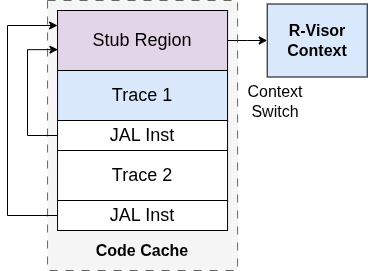

The diagram above was exported from draw.io. Its source (the exported page's mxGraphModel, read from the mxfile embedded in the PNG):
<mxGraphModel dx="2470" dy="830" grid="1" gridSize="10" guides="1" tooltips="1" connect="1" arrows="1" fold="1" page="1" pageScale="1" pageWidth="850" pageHeight="1100" math="0" shadow="0">
  <root>
    <mxCell id="0" />
    <mxCell id="1" parent="0" />
    <mxCell id="2" value="" style="rounded=0;whiteSpace=wrap;html=1;dashed=1;dashPattern=8 8;fillColor=#f5f5f5;fontColor=#333333;strokeColor=#666666;" vertex="1" parent="1">
      <mxGeometry x="1950.0500000000002" y="2750" width="190" height="270" as="geometry" />
    </mxCell>
    <mxCell id="3" value="&lt;span style=&quot;color: rgb(0, 0, 0); font-family: Helvetica; font-size: 18px; font-style: normal; font-variant-ligatures: normal; font-variant-caps: normal; font-weight: 400; letter-spacing: normal; orphans: 2; text-align: center; text-indent: 0px; text-transform: none; widows: 2; word-spacing: 0px; -webkit-text-stroke-width: 0px; white-space: normal; text-decoration-thickness: initial; text-decoration-style: initial; text-decoration-color: initial; float: none; display: inline !important;&quot;&gt;JAL Inst&lt;/span&gt;" style="rounded=0;whiteSpace=wrap;html=1;labelBackgroundColor=none;strokeColor=default;fontSize=18;" vertex="1" parent="1">
      <mxGeometry x="1960.0500000000002" y="2870" width="170" height="30" as="geometry" />
    </mxCell>
    <mxCell id="4" value="" style="edgeStyle=orthogonalEdgeStyle;rounded=0;orthogonalLoop=1;jettySize=auto;html=1;" edge="1" source="5" target="9" parent="1">
      <mxGeometry relative="1" as="geometry" />
    </mxCell>
    <mxCell id="5" value="Stub Region" style="rounded=0;whiteSpace=wrap;html=1;fillColor=#e1d5e7;strokeColor=default;fontSize=18;" vertex="1" parent="1">
      <mxGeometry x="1960.0500000000002" y="2760" width="170" height="60" as="geometry" />
    </mxCell>
    <mxCell id="6" value="&lt;font style=&quot;font-size: 18px;&quot;&gt;Trace 1&lt;/font&gt;" style="rounded=0;whiteSpace=wrap;html=1;fillColor=#dae8fc;strokeColor=default;fontSize=18;" vertex="1" parent="1">
      <mxGeometry x="1960.0500000000002" y="2820" width="170" height="50" as="geometry" />
    </mxCell>
    <mxCell id="7" value="&lt;b&gt;Code Cache&lt;/b&gt;" style="text;html=1;align=center;verticalAlign=middle;whiteSpace=wrap;rounded=0;fontSize=16;" vertex="1" parent="1">
      <mxGeometry x="1986.3000000000002" y="2985" width="117.5" height="30" as="geometry" />
    </mxCell>
    <mxCell id="8" value="&lt;font style=&quot;font-size: 18px;&quot;&gt;Trace 2&lt;/font&gt;" style="rounded=0;whiteSpace=wrap;html=1;strokeColor=default;fontSize=18;" vertex="1" parent="1">
      <mxGeometry x="1960.0500000000002" y="2900" width="170" height="50" as="geometry" />
    </mxCell>
    <mxCell id="9" value="&lt;font style=&quot;font-size: 16px;&quot;&gt;&lt;b&gt;R-Visor Context&lt;/b&gt;&lt;/font&gt;" style="rounded=0;whiteSpace=wrap;html=1;fillColor=#dae8fc;strokeColor=default;" vertex="1" parent="1">
      <mxGeometry x="2169.71" y="2753.5" width="100" height="73" as="geometry" />
    </mxCell>
    <mxCell id="10" style="edgeStyle=orthogonalEdgeStyle;rounded=0;orthogonalLoop=1;jettySize=auto;html=1;entryX=0;entryY=0.25;entryDx=0;entryDy=0;" edge="1" source="11" target="5" parent="1">
      <mxGeometry relative="1" as="geometry">
        <Array as="points">
          <mxPoint x="1910.0500000000002" y="2965" />
          <mxPoint x="1910.0500000000002" y="2775" />
        </Array>
      </mxGeometry>
    </mxCell>
    <mxCell id="11" value="&lt;span style=&quot;color: rgb(0, 0, 0); font-family: Helvetica; font-size: 18px; font-style: normal; font-variant-ligatures: normal; font-variant-caps: normal; font-weight: 400; letter-spacing: normal; orphans: 2; text-align: center; text-indent: 0px; text-transform: none; widows: 2; word-spacing: 0px; -webkit-text-stroke-width: 0px; white-space: normal; text-decoration-thickness: initial; text-decoration-style: initial; text-decoration-color: initial; float: none; display: inline !important;&quot;&gt;JAL Inst&lt;/span&gt;" style="rounded=0;whiteSpace=wrap;html=1;labelBackgroundColor=none;strokeColor=default;fontSize=18;" vertex="1" parent="1">
      <mxGeometry x="1960.0500000000002" y="2950" width="170" height="30" as="geometry" />
    </mxCell>
    <mxCell id="12" style="edgeStyle=orthogonalEdgeStyle;rounded=0;orthogonalLoop=1;jettySize=auto;html=1;entryX=0.002;entryY=0.652;entryDx=0;entryDy=0;entryPerimeter=0;" edge="1" source="3" target="5" parent="1">
      <mxGeometry relative="1" as="geometry">
        <Array as="points">
          <mxPoint x="1930.0500000000002" y="2885" />
          <mxPoint x="1930.0500000000002" y="2799" />
        </Array>
      </mxGeometry>
    </mxCell>
    <mxCell id="13" value="&lt;font style=&quot;font-size: 16px;&quot;&gt;Context Switch&lt;/font&gt;" style="text;html=1;align=center;verticalAlign=middle;whiteSpace=wrap;rounded=0;fontSize=16;" vertex="1" parent="1">
      <mxGeometry x="2148.05" y="2836" width="60" height="30" as="geometry" />
    </mxCell>
  </root>
</mxGraphModel>